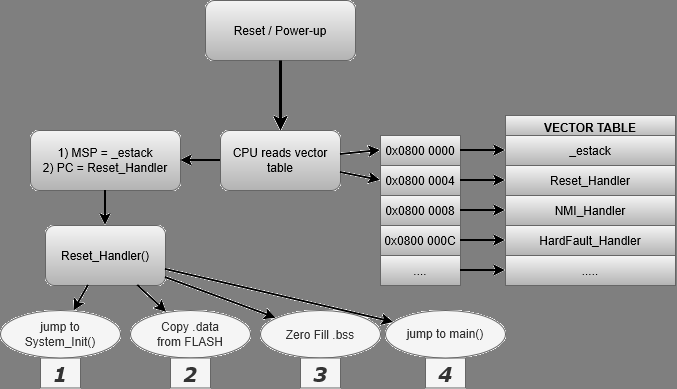

The diagram above was exported from draw.io. Its source (the exported page's mxGraphModel, read from the mxfile embedded in the PNG):
<mxGraphModel dx="2062" dy="629" grid="1" gridSize="10" guides="1" tooltips="1" connect="1" arrows="1" fold="1" page="1" pageScale="1" pageWidth="850" pageHeight="1100" math="0" shadow="0">
  <root>
    <mxCell id="0" />
    <mxCell id="1" parent="0" />
    <mxCell id="BxruG4g1TpRyBAZ0stf0-13" parent="1" style="rounded=1;whiteSpace=wrap;html=1;fillColor=#f5f5f5;gradientColor=#b3b3b3;strokeColor=#666666;" value="Reset / Power-up" vertex="1">
      <mxGeometry height="60" width="150" x="175" y="330" as="geometry" />
    </mxCell>
    <mxCell id="BxruG4g1TpRyBAZ0stf0-14" parent="1" style="rounded=1;whiteSpace=wrap;html=1;fillColor=#f5f5f5;gradientColor=#b3b3b3;strokeColor=#666666;" value="CPU reads vector table" vertex="1">
      <mxGeometry height="60" width="120" x="190" y="460" as="geometry" />
    </mxCell>
    <mxCell id="BxruG4g1TpRyBAZ0stf0-15" edge="1" parent="1" source="BxruG4g1TpRyBAZ0stf0-13" style="endArrow=classic;html=1;rounded=0;strokeColor=default;align=center;verticalAlign=middle;fontFamily=Helvetica;fontSize=11;fontColor=default;labelBackgroundColor=default;startSize=8;curved=0;strokeWidth=3;" target="BxruG4g1TpRyBAZ0stf0-14" value="">
      <mxGeometry height="50" relative="1" width="50" as="geometry">
        <mxPoint x="300" y="600" as="sourcePoint" />
        <mxPoint x="350" y="550" as="targetPoint" />
      </mxGeometry>
    </mxCell>
    <mxCell id="BxruG4g1TpRyBAZ0stf0-16" parent="1" style="rounded=1;whiteSpace=wrap;html=1;fillColor=#f5f5f5;gradientColor=#b3b3b3;strokeColor=#666666;" value="1) MSP = _estack&lt;br&gt;2) PC = Reset_Handler" vertex="1">
      <mxGeometry height="60" width="150" y="460" as="geometry" />
    </mxCell>
    <mxCell id="BxruG4g1TpRyBAZ0stf0-17" parent="1" style="rounded=1;whiteSpace=wrap;html=1;fillColor=#f5f5f5;gradientColor=#b3b3b3;strokeColor=#666666;" value="Reset_Handler()" vertex="1">
      <mxGeometry height="60" width="120" x="15" y="555" as="geometry" />
    </mxCell>
    <mxCell id="BxruG4g1TpRyBAZ0stf0-18" edge="1" parent="1" source="BxruG4g1TpRyBAZ0stf0-16" style="endArrow=classic;html=1;rounded=0;strokeColor=default;align=center;verticalAlign=middle;fontFamily=Helvetica;fontSize=11;fontColor=default;labelBackgroundColor=default;startSize=8;curved=0;strokeWidth=2;" target="BxruG4g1TpRyBAZ0stf0-17" value="">
      <mxGeometry height="50" relative="1" width="50" as="geometry">
        <mxPoint x="330" y="850" as="sourcePoint" />
        <mxPoint x="15" y="640" as="targetPoint" />
      </mxGeometry>
    </mxCell>
    <mxCell id="BxruG4g1TpRyBAZ0stf0-64" parent="1" style="swimlane;whiteSpace=wrap;html=1;fillColor=#f5f5f5;gradientColor=#b3b3b3;strokeColor=#666666;" value="VECTOR TABLE" vertex="1">
      <mxGeometry height="140" width="170" x="475" y="445" as="geometry" />
    </mxCell>
    <mxCell id="BxruG4g1TpRyBAZ0stf0-65" parent="BxruG4g1TpRyBAZ0stf0-64" style="rounded=0;whiteSpace=wrap;html=1;fillColor=#f5f5f5;gradientColor=#b3b3b3;strokeColor=#666666;" value="_estack" vertex="1">
      <mxGeometry height="30" width="170" y="20" as="geometry" />
    </mxCell>
    <mxCell id="BxruG4g1TpRyBAZ0stf0-66" parent="BxruG4g1TpRyBAZ0stf0-64" style="rounded=0;whiteSpace=wrap;html=1;fillColor=#f5f5f5;gradientColor=#b3b3b3;strokeColor=#666666;" value="Reset_Handler" vertex="1">
      <mxGeometry height="30" width="170" y="50" as="geometry" />
    </mxCell>
    <mxCell id="BxruG4g1TpRyBAZ0stf0-67" parent="BxruG4g1TpRyBAZ0stf0-64" style="rounded=0;whiteSpace=wrap;html=1;fillColor=#f5f5f5;gradientColor=#b3b3b3;strokeColor=#666666;" value="NMI_Handler" vertex="1">
      <mxGeometry height="30" width="170" y="80" as="geometry" />
    </mxCell>
    <mxCell id="BxruG4g1TpRyBAZ0stf0-68" parent="BxruG4g1TpRyBAZ0stf0-64" style="rounded=0;whiteSpace=wrap;html=1;fillColor=#f5f5f5;gradientColor=#b3b3b3;strokeColor=#666666;" value="HardFault_Handler" vertex="1">
      <mxGeometry height="30" width="170" y="110" as="geometry" />
    </mxCell>
    <mxCell id="BxruG4g1TpRyBAZ0stf0-69" parent="1" style="text;html=1;whiteSpace=wrap;align=center;verticalAlign=middle;rounded=0;fillColor=#f5f5f5;strokeColor=#666666;gradientColor=#b3b3b3;" value="0x0800 0000" vertex="1">
      <mxGeometry height="30" width="80" x="350" y="465" as="geometry" />
    </mxCell>
    <mxCell id="BxruG4g1TpRyBAZ0stf0-70" edge="1" parent="1" source="BxruG4g1TpRyBAZ0stf0-69" style="endArrow=classic;html=1;rounded=0;strokeColor=default;align=center;verticalAlign=middle;fontFamily=Helvetica;fontSize=11;fontColor=default;labelBackgroundColor=default;startSize=8;curved=0;entryX=0;entryY=0.25;entryDx=0;entryDy=0;strokeWidth=2;" target="BxruG4g1TpRyBAZ0stf0-64" value="">
      <mxGeometry height="50" relative="1" width="50" as="geometry">
        <mxPoint x="400" y="485" as="sourcePoint" />
        <mxPoint x="450" y="435" as="targetPoint" />
      </mxGeometry>
    </mxCell>
    <mxCell id="BxruG4g1TpRyBAZ0stf0-71" parent="1" style="text;html=1;whiteSpace=wrap;align=center;verticalAlign=middle;rounded=0;fillColor=#f5f5f5;strokeColor=#666666;gradientColor=#b3b3b3;" value="0x0800 0004" vertex="1">
      <mxGeometry height="30" width="80" x="350" y="495" as="geometry" />
    </mxCell>
    <mxCell id="BxruG4g1TpRyBAZ0stf0-72" edge="1" parent="1" source="BxruG4g1TpRyBAZ0stf0-71" style="endArrow=classic;html=1;rounded=0;strokeColor=default;align=center;verticalAlign=middle;fontFamily=Helvetica;fontSize=11;fontColor=default;labelBackgroundColor=default;startSize=8;curved=0;entryX=0;entryY=0.5;entryDx=0;entryDy=0;strokeWidth=2;" target="BxruG4g1TpRyBAZ0stf0-66" value="">
      <mxGeometry height="50" relative="1" width="50" as="geometry">
        <mxPoint x="460" y="595" as="sourcePoint" />
        <mxPoint x="505" y="595" as="targetPoint" />
      </mxGeometry>
    </mxCell>
    <mxCell id="BxruG4g1TpRyBAZ0stf0-73" parent="1" style="text;html=1;whiteSpace=wrap;align=center;verticalAlign=middle;rounded=0;fillColor=#f5f5f5;strokeColor=#666666;gradientColor=#b3b3b3;" value="0x0800 0008" vertex="1">
      <mxGeometry height="30" width="80" x="350" y="525" as="geometry" />
    </mxCell>
    <mxCell id="BxruG4g1TpRyBAZ0stf0-74" edge="1" parent="1" source="BxruG4g1TpRyBAZ0stf0-73" style="endArrow=classic;html=1;rounded=0;strokeColor=default;align=center;verticalAlign=middle;fontFamily=Helvetica;fontSize=11;fontColor=default;labelBackgroundColor=default;startSize=8;curved=0;entryX=0;entryY=0.5;entryDx=0;entryDy=0;strokeWidth=2;" target="BxruG4g1TpRyBAZ0stf0-67" value="">
      <mxGeometry height="50" relative="1" width="50" as="geometry">
        <mxPoint x="400" y="545" as="sourcePoint" />
        <mxPoint x="475" y="540" as="targetPoint" />
      </mxGeometry>
    </mxCell>
    <mxCell id="BxruG4g1TpRyBAZ0stf0-75" parent="1" style="text;html=1;whiteSpace=wrap;align=center;verticalAlign=middle;rounded=0;fillColor=#f5f5f5;strokeColor=#666666;gradientColor=#b3b3b3;" value="0x0800 000C" vertex="1">
      <mxGeometry height="30" width="80" x="350" y="555" as="geometry" />
    </mxCell>
    <mxCell id="BxruG4g1TpRyBAZ0stf0-76" edge="1" parent="1" source="BxruG4g1TpRyBAZ0stf0-75" style="endArrow=classic;html=1;rounded=0;strokeColor=default;align=center;verticalAlign=middle;fontFamily=Helvetica;fontSize=11;fontColor=default;labelBackgroundColor=default;startSize=8;curved=0;entryX=0;entryY=0.5;entryDx=0;entryDy=0;strokeWidth=2;" target="BxruG4g1TpRyBAZ0stf0-68" value="">
      <mxGeometry height="50" relative="1" width="50" as="geometry">
        <mxPoint x="460" y="655" as="sourcePoint" />
        <mxPoint x="475" y="570" as="targetPoint" />
      </mxGeometry>
    </mxCell>
    <mxCell id="BxruG4g1TpRyBAZ0stf0-77" parent="1" style="rounded=0;whiteSpace=wrap;html=1;fillColor=#f5f5f5;gradientColor=#b3b3b3;strokeColor=#666666;" value="....." vertex="1">
      <mxGeometry height="30" width="170" x="475" y="585" as="geometry" />
    </mxCell>
    <mxCell id="BxruG4g1TpRyBAZ0stf0-78" parent="1" style="text;html=1;whiteSpace=wrap;align=center;verticalAlign=middle;rounded=0;fillColor=#f5f5f5;strokeColor=#666666;gradientColor=#b3b3b3;" value="...." vertex="1">
      <mxGeometry height="30" width="80" x="350" y="585" as="geometry" />
    </mxCell>
    <mxCell id="BxruG4g1TpRyBAZ0stf0-79" edge="1" parent="1" source="BxruG4g1TpRyBAZ0stf0-78" style="endArrow=classic;html=1;rounded=0;strokeColor=default;align=center;verticalAlign=middle;fontFamily=Helvetica;fontSize=11;fontColor=default;labelBackgroundColor=default;startSize=8;curved=0;entryX=0;entryY=0.5;entryDx=0;entryDy=0;strokeWidth=2;" target="BxruG4g1TpRyBAZ0stf0-77" value="">
      <mxGeometry height="50" relative="1" width="50" as="geometry">
        <mxPoint x="460" y="685" as="sourcePoint" />
        <mxPoint x="430" y="655" as="targetPoint" />
      </mxGeometry>
    </mxCell>
    <mxCell id="BxruG4g1TpRyBAZ0stf0-86" edge="1" parent="1" source="BxruG4g1TpRyBAZ0stf0-14" style="endArrow=classic;html=1;rounded=0;strokeColor=default;align=center;verticalAlign=middle;fontFamily=Helvetica;fontSize=11;fontColor=default;labelBackgroundColor=default;startSize=8;curved=0;exitX=0;exitY=0.5;exitDx=0;exitDy=0;entryX=1;entryY=0.5;entryDx=0;entryDy=0;strokeWidth=2;" target="BxruG4g1TpRyBAZ0stf0-16" value="">
      <mxGeometry height="50" relative="1" width="50" as="geometry">
        <mxPoint x="240" y="630" as="sourcePoint" />
        <mxPoint x="290" y="580" as="targetPoint" />
      </mxGeometry>
    </mxCell>
    <mxCell id="BxruG4g1TpRyBAZ0stf0-90" edge="1" parent="1" source="BxruG4g1TpRyBAZ0stf0-17" style="endArrow=classic;html=1;rounded=0;strokeColor=default;align=center;verticalAlign=middle;fontFamily=Helvetica;fontSize=11;fontColor=default;labelBackgroundColor=default;startSize=8;curved=0;strokeWidth=2;" target="BxruG4g1TpRyBAZ0stf0-91" value="">
      <mxGeometry height="50" relative="1" width="50" as="geometry">
        <mxPoint x="210" y="840" as="sourcePoint" />
        <mxPoint x="-30" y="720" as="targetPoint" />
      </mxGeometry>
    </mxCell>
    <mxCell id="BxruG4g1TpRyBAZ0stf0-91" parent="1" style="ellipse;whiteSpace=wrap;html=1;shapeInside=1;fillColor=#f5f5f5;fontColor=#333333;strokeColor=#666666;" value="&lt;br&gt;&lt;div&gt;Copy .data from FLASH&lt;/div&gt;" vertex="1">
      <mxGeometry height="47.5" width="120" x="100" y="640" as="geometry" />
    </mxCell>
    <mxCell id="BxruG4g1TpRyBAZ0stf0-92" edge="1" parent="1" source="BxruG4g1TpRyBAZ0stf0-17" style="endArrow=classic;html=1;rounded=0;strokeColor=default;align=center;verticalAlign=middle;fontFamily=Helvetica;fontSize=11;fontColor=default;labelBackgroundColor=default;startSize=8;curved=0;strokeWidth=2;" target="BxruG4g1TpRyBAZ0stf0-93" value="">
      <mxGeometry height="50" relative="1" width="50" as="geometry">
        <mxPoint x="19.99903376448691" y="493.5" as="sourcePoint" />
        <mxPoint x="-85.3" y="661.5" as="targetPoint" />
      </mxGeometry>
    </mxCell>
    <mxCell id="BxruG4g1TpRyBAZ0stf0-93" parent="1" style="ellipse;whiteSpace=wrap;html=1;shapeInside=1;fillColor=#f5f5f5;fontColor=#333333;strokeColor=#666666;" value="Zero Fill .bss" vertex="1">
      <mxGeometry height="47.5" width="120" x="230" y="640" as="geometry" />
    </mxCell>
    <mxCell id="BxruG4g1TpRyBAZ0stf0-115" parent="1" style="text;html=1;whiteSpace=wrap;align=center;verticalAlign=middle;rounded=0;fillColor=#f5f5f5;strokeColor=#666666;fontColor=#333333;" value="&lt;font face=&quot;Verdana&quot; style=&quot;font-size: 20px;&quot;&gt;&lt;b&gt;&lt;i&gt;2&lt;/i&gt;&lt;/b&gt;&lt;/font&gt;" vertex="1">
      <mxGeometry height="30" width="40" x="140" y="687.5" as="geometry" />
    </mxCell>
    <mxCell id="BxruG4g1TpRyBAZ0stf0-116" parent="1" style="text;html=1;whiteSpace=wrap;align=center;verticalAlign=middle;rounded=0;fillColor=#f5f5f5;strokeColor=#666666;fontColor=#333333;" value="&lt;font face=&quot;Verdana&quot; style=&quot;font-size: 20px;&quot;&gt;&lt;b&gt;&lt;i&gt;1&lt;/i&gt;&lt;/b&gt;&lt;/font&gt;" vertex="1">
      <mxGeometry height="30" width="40" x="10" y="687.5" as="geometry" />
    </mxCell>
    <mxCell id="BxruG4g1TpRyBAZ0stf0-118" parent="1" style="text;html=1;whiteSpace=wrap;align=center;verticalAlign=middle;rounded=0;fillColor=#f5f5f5;strokeColor=#666666;fontColor=#333333;" value="&lt;font face=&quot;Verdana&quot; style=&quot;font-size: 20px;&quot;&gt;&lt;b&gt;&lt;i&gt;3&lt;/i&gt;&lt;/b&gt;&lt;/font&gt;" vertex="1">
      <mxGeometry height="30" width="40" x="270" y="687.5" as="geometry" />
    </mxCell>
    <mxCell id="BxruG4g1TpRyBAZ0stf0-120" parent="1" style="ellipse;whiteSpace=wrap;html=1;shapeInside=1;fillColor=#f5f5f5;fontColor=#333333;strokeColor=#666666;" value="&lt;br&gt;&lt;div&gt;jump to System_Init()&lt;/div&gt;" vertex="1">
      <mxGeometry height="47.5" width="120" x="-30" y="640" as="geometry" />
    </mxCell>
    <mxCell id="BxruG4g1TpRyBAZ0stf0-121" parent="1" style="text;html=1;whiteSpace=wrap;align=center;verticalAlign=middle;rounded=0;fillColor=#f5f5f5;strokeColor=#666666;fontColor=#333333;" value="&lt;font face=&quot;Verdana&quot; style=&quot;font-size: 20px;&quot;&gt;&lt;b&gt;&lt;i&gt;4&lt;/i&gt;&lt;/b&gt;&lt;/font&gt;" vertex="1">
      <mxGeometry height="30" width="40" x="395" y="687.5" as="geometry" />
    </mxCell>
    <mxCell id="BxruG4g1TpRyBAZ0stf0-123" parent="1" style="ellipse;whiteSpace=wrap;html=1;shapeInside=1;fillColor=#f5f5f5;fontColor=#333333;strokeColor=#666666;" value="&lt;br&gt;&lt;div&gt;jump to main()&lt;/div&gt;" vertex="1">
      <mxGeometry height="47.5" width="120" x="355" y="640" as="geometry" />
    </mxCell>
    <mxCell id="BxruG4g1TpRyBAZ0stf0-126" edge="1" parent="1" source="BxruG4g1TpRyBAZ0stf0-17" style="endArrow=classic;html=1;rounded=0;strokeColor=default;align=center;verticalAlign=middle;fontFamily=Helvetica;fontSize=11;fontColor=default;labelBackgroundColor=default;startSize=8;curved=0;strokeWidth=2;" target="BxruG4g1TpRyBAZ0stf0-120" value="">
      <mxGeometry height="50" relative="1" width="50" as="geometry">
        <mxPoint x="350" y="890" as="sourcePoint" />
        <mxPoint x="395" y="890" as="targetPoint" />
      </mxGeometry>
    </mxCell>
    <mxCell id="BxruG4g1TpRyBAZ0stf0-127" edge="1" parent="1" source="BxruG4g1TpRyBAZ0stf0-17" style="endArrow=classic;html=1;rounded=0;strokeColor=default;align=center;verticalAlign=middle;fontFamily=Helvetica;fontSize=11;fontColor=default;labelBackgroundColor=default;startSize=8;curved=0;strokeWidth=2;" target="BxruG4g1TpRyBAZ0stf0-123" value="">
      <mxGeometry height="50" relative="1" width="50" as="geometry">
        <mxPoint x="390" y="870" as="sourcePoint" />
        <mxPoint x="435" y="870" as="targetPoint" />
      </mxGeometry>
    </mxCell>
    <mxCell id="BxruG4g1TpRyBAZ0stf0-138" edge="1" parent="1" source="BxruG4g1TpRyBAZ0stf0-14" style="endArrow=classic;html=1;rounded=0;entryX=0;entryY=0.5;entryDx=0;entryDy=0;strokeWidth=2;" target="BxruG4g1TpRyBAZ0stf0-69" value="">
      <mxGeometry height="50" relative="1" width="50" as="geometry">
        <mxPoint x="250" y="520" as="sourcePoint" />
        <mxPoint x="300" y="470" as="targetPoint" />
      </mxGeometry>
    </mxCell>
    <mxCell id="BxruG4g1TpRyBAZ0stf0-139" edge="1" parent="1" source="BxruG4g1TpRyBAZ0stf0-14" style="endArrow=classic;html=1;rounded=0;entryX=0;entryY=0.5;entryDx=0;entryDy=0;strokeWidth=2;" target="BxruG4g1TpRyBAZ0stf0-71" value="">
      <mxGeometry height="50" relative="1" width="50" as="geometry">
        <mxPoint x="260" y="554" as="sourcePoint" />
        <mxPoint x="300" y="550" as="targetPoint" />
      </mxGeometry>
    </mxCell>
  </root>
</mxGraphModel>